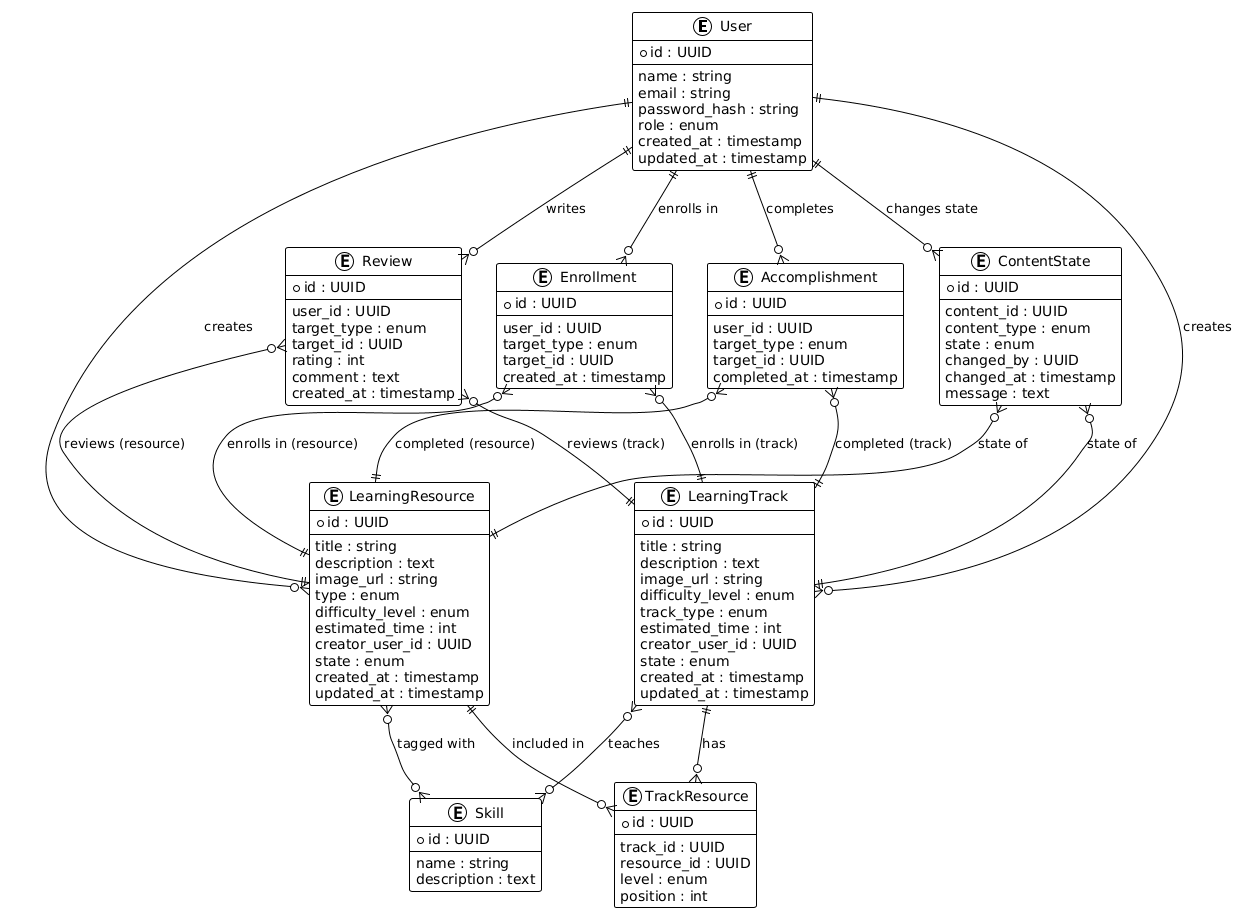

The diagram above was rendered by PlantUML. Its source (embedded in the PNG):
@startuml
!theme plain

entity "User" as User {
    * id : UUID
    --
    name : string
    email : string
    password_hash : string
    role : enum
    created_at : timestamp
    updated_at : timestamp
}

entity "Skill" as Skill {
    * id : UUID
    --
    name : string
    description : text
}

entity "LearningResource" as Resource {
    * id : UUID
    --
    title : string
    description : text
    image_url : string
    type : enum
    difficulty_level : enum
    estimated_time : int
    creator_user_id : UUID
    state : enum
    created_at : timestamp
    updated_at : timestamp
}

entity "LearningTrack" as Track {
    * id : UUID
    --
    title : string
    description : text
    image_url : string
    difficulty_level : enum
    track_type : enum
    estimated_time : int
    creator_user_id : UUID
    state : enum
    created_at : timestamp
    updated_at : timestamp
}

entity "TrackResource" as TrackResource {
    * id : UUID
    --
    track_id : UUID
    resource_id : UUID
    level : enum
    position : int
}

entity "Review" as Review {
    * id : UUID
    --
    user_id : UUID
    target_type : enum
    target_id : UUID
    rating : int
    comment : text
    created_at : timestamp
}

entity "Enrollment" as Enrollment {
    * id : UUID
    --
    user_id : UUID
    target_type : enum
    target_id : UUID
    created_at : timestamp
}

entity "Accomplishment" as Accomplishment {
    * id : UUID
    --
    user_id : UUID
    target_type : enum
    target_id : UUID
    completed_at : timestamp
}

entity "ContentState" as ContentState {
    * id : UUID
    --
    content_id : UUID
    content_type : enum
    state : enum
    changed_by : UUID
    changed_at : timestamp
    message : text
}

' -------------------------
' Relationships with Cardinality
' -------------------------

User ||--o{ Resource : "creates"
User ||--o{ Track : "creates"
User ||--o{ Review : "writes"
User ||--o{ Enrollment : "enrolls in"
User ||--o{ Accomplishment : "completes"
User ||--o{ ContentState : "changes state"

Resource }o--o{ Skill : "tagged with"
Track }o--o{ Skill : "teaches"

Track ||--o{ TrackResource : "has"
Resource ||--o{ TrackResource : "included in"

Review }o--|| Resource : "reviews (resource)"
Review }o--|| Track : "reviews (track)"

Enrollment }o--|| Resource : "enrolls in (resource)"
Enrollment }o--|| Track : "enrolls in (track)"

Accomplishment }o--|| Resource : "completed (resource)"
Accomplishment }o--|| Track : "completed (track)"

ContentState }o--|| Resource : "state of"
ContentState }o--|| Track : "state of"
@enduml